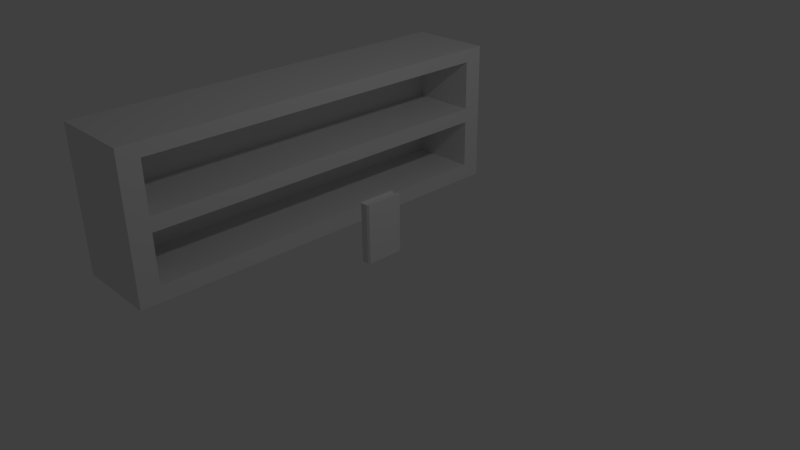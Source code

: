 # Source: small_book_shelf.blend  (saved by Blender 2.75.0; exported with 4.5.12 LTS)
import bpy
from mathutils import Matrix  # noqa: F401  (used for matrix-valued properties, if any)

bpy.ops.wm.read_factory_settings(use_empty=True)
scene = bpy.context.scene
scene.name = 'Scene'

# ---- collections
col_collection_1 = bpy.data.collections.new('Collection 1'); scene.collection.children.link(col_collection_1)

# ---- materials (node trees are filled in below, after node groups)
mat_material = bpy.data.materials.new('Material')
mat_material.alpha_threshold = 0.0
mat_material.use_transparent_shadow = False
mat_material.roughness = 0.5
mat_material.line_color = (0.0, 0.0, 0.0, 1.0)

# ---- material node trees

# ---- world
world_world = bpy.data.worlds.new('World'); scene.world = world_world
world_world.color = (0.05088, 0.05088, 0.05088)
world_world.use_sun_shadow = False
world_world.sun_shadow_jitter_overblur = 0.0
world_world.cycles.sampling_method = 'MANUAL'
world_world.cycles.sample_map_resolution = 256

# ---- cameras
cam_camera = bpy.data.cameras.new('Camera')
cam_camera.clip_end = 100.0
cam_camera.lens = 35.0
cam_camera.sensor_width = 32.0
cam_camera.sensor_height = 18.0
cam_camera.ortho_scale = 7.314
cam_camera.dof.focus_distance = 0.0
cam_camera.dof.aperture_fstop = 128.0

# ---- lights
light_lamp = bpy.data.lights.new('Lamp', 'POINT')
light_lamp.transmission_factor = 0.0
light_lamp.cutoff_distance = 30.0
light_lamp.energy = 100.0
light_lamp.shadow_buffer_clip_start = 1.001
light_lamp.shadow_soft_size = 0.1
light_lamp.shadow_maximum_resolution = 0.006
light_lamp.use_absolute_resolution = True
light_lamp.cycles.use_multiple_importance_sampling = False

# ---- meshes
me_cube = bpy.data.meshes.new('Cube')
me_cube.from_pydata([(-2.015, -2.852, -1.0), (-2.015, 2.852, -1.0), (-1.751, 2.852, 1.0), (-2.015, -2.852, 1.0), (-2.015, 2.852, 1.0), (-0.8187, -2.567, -1.0), (-0.8187, -2.852, -1.0), (-0.8187, 2.852, -1.0), (-0.8187, 2.852, 1.0), (-0.8187, -2.852, 1.0), (-0.8187, -2.567, 1.0), (-0.8187, 2.581, -1.0), (-0.8187, 2.581, 1.0), (-0.8187, -2.567, 0.8148), (-0.8187, 2.581, 0.8148), (-1.751, -2.567, 0.8148), (-1.751, 2.581, 0.8148), (-0.8187, -2.567, 1.002), (-0.8187, 2.581, 1.002), (-1.751, 2.581, -0.7764), (-1.751, -2.567, -0.7764), (-0.8187, -2.567, -0.7764), (-0.8187, 2.581, -0.7764), (-0.8187, -2.567, -0.09259), (-1.751, -2.567, -0.09259), (-1.751, 2.581, -0.09259), (-0.8187, 2.581, -0.09259), (-1.751, 2.581, 0.1147), (-1.751, -2.567, 0.1147), (-0.8187, -2.567, 0.1147), (-0.8187, 2.581, 0.1147), (-0.03581, -0.1157, -1.061), (-0.03581, 0.3755, -1.061), (0.05528, -0.1157, -0.2749), (0.05528, 0.3755, -0.2749), (0.05528, 0.3755, -1.061), (0.05528, -0.1157, -1.061), (-0.03581, -0.1157, -0.2749), (-0.03581, 0.3755, -0.2749), (-0.03762, 0.3875, -1.079), (-0.03762, -0.1489, -1.079), (-0.03762, -0.1489, -0.2568), (-0.03762, 0.3875, -0.2568), (0.05709, 0.3875, -1.079), (0.05709, -0.1489, -1.079), (0.05709, 0.3875, -0.2568), (0.05709, -0.1489, -0.2568), (-0.06532, 0.3875, -1.079), (-0.06532, -0.1277, -1.079), (-0.06532, -0.1277, -0.2568), (-0.06532, 0.3875, -0.2568), (0.08479, 0.3875, -1.079), (0.08479, -0.1277, -1.079), (0.08479, 0.3875, -0.2568), (0.08479, -0.1277, -0.2568)], [(2, 4), (2, 8), (15, 24), (16, 25)], [(3, 4, 1, 0), (7, 1, 4, 8), (19, 22, 14, 16), (20, 15, 13, 21), (8, 4, 3, 9), (5, 23, 13, 10, 9, 6), (7, 8, 12, 14, 26, 11), (3, 0, 6, 9), (16, 14, 13, 15), (14, 18, 17, 13), (7, 6, 0, 1), (19, 20, 21, 22), (21, 5, 11, 22), (25, 26, 23, 24), (27, 28, 29, 30), (23, 26, 30, 29), (25, 24, 28, 27), (26, 25, 27, 30), (24, 23, 29, 28), (20, 19, 16, 15), (32, 35, 36, 31), (34, 38, 37, 33), (37, 31, 36, 33), (34, 35, 32, 38), (31, 37, 41, 40), (36, 35, 43, 44), (42, 39, 47, 50), (44, 43, 51, 52), (37, 38, 42, 41), (34, 33, 46, 45), (38, 32, 39, 42), (32, 31, 40, 39), (33, 36, 44, 46), (35, 34, 45, 43), (50, 47, 48, 49), (51, 53, 54, 52), (39, 40, 48, 47), (46, 44, 52, 54), (43, 45, 53, 51), (40, 41, 49, 48), (41, 42, 50, 49), (45, 46, 54, 53), (44, 36, 31, 40), (41, 37, 33, 46), (44, 40, 41, 46)])
_uv = me_cube.uv_layers.new(name='UVMap')
_uv.uv.foreach_set('vector', [-1.389, -1.375, 0.7028, -1.375, 0.7028, -0.6417, -1.389, -0.6417, 0.7051, -0.3484, 1.144, -0.3484, 1.144, 0.385, 0.7051, 0.385, 1.087, 0.8283, 1.429, 0.8283, 1.429, 1.412, 1.087, 1.412, 0.5012, 0.8283, 1.085, 0.8283, 1.085, 1.17, 0.5012, 1.17, 0.7028, -0.05349, 0.7028, 0.385, -1.389, 0.385, -1.389, -0.05349, 1.249, -1.375, 1.25, -1.048, 1.251, -0.7215, 1.251, -0.6378, 1.146, -0.6378, 1.146, -1.375, 1.245, -0.6354, 1.245, 0.098, 1.146, 0.098, 1.146, 0.03009, 1.146, -0.3027, 1.146, -0.6354, 0.7051, -0.6417, 0.7051, -1.375, 1.144, -1.375, 1.144, -0.6417, 0.4988, 1.861, 0.4988, 2.203, -1.389, 2.203, -1.389, 1.861, 2.389, 1.517, 2.389, 1.585, 0.5012, 1.585, 0.5012, 1.517, 0.7028, 0.8259, -1.389, 0.8259, -1.389, 0.3874, 0.7028, 0.3874, 0.4988, 1.17, -1.389, 1.17, -1.389, 0.8283, 0.4988, 0.8283, -1.389, 2.287, -1.389, 2.205, 0.4988, 2.205, 0.4988, 2.287, 0.4988, 1.517, 0.4988, 1.858, -1.389, 1.858, -1.389, 1.517, 0.4988, 1.514, -1.389, 1.514, -1.389, 1.172, 0.4988, 1.172, -1.389, 2.289, 0.4988, 2.289, 0.4988, 2.365, -1.389, 2.365, 2.389, 2.365, 0.5012, 2.365, 0.5012, 2.289, 2.389, 2.289, 1.047, -0.3507, 0.7051, -0.3507, 0.7051, -0.4267, 1.047, -0.4267, 0.7051, -0.5051, 1.047, -0.5051, 1.047, -0.4291, 0.7051, -0.4291, -1.389, -0.6394, 0.4988, -0.6394, 0.4988, -0.05586, -1.389, -0.05586, 0.4821, 0.5, 0.5375, 0.5, 0.5375, 0.7965, 0.4821, 0.7965, 0.5375, 0.5, 0.593, 0.5, 0.593, 0.7965, 0.5375, 0.7965, 0.4266, 0.9779, 0.4266, 0.5, 0.4821, 0.5, 0.4821, 0.9779, 0.4266, 0.5, 0.4266, 0.9779, 0.3712, 0.9779, 0.3712, 0.5, 0.02014, 0.01106, 0.02014, 0.4889, 0.0, 0.5, 0.0, 0.0, 0.6326, 0.01106, 0.3337, 0.01106, 0.3264, 0.0, 0.6528, 0.0, 0.6696, 0.5, 0.6696, 1.0, 0.6528, 1.0, 0.6528, 0.5, 0.6865, 0.5, 0.6865, 0.8237, 0.6696, 0.8237, 0.6696, 0.5128, 0.02014, 0.4889, 0.3191, 0.4889, 0.3264, 0.5, 0.0, 0.5, 0.3337, 0.4889, 0.6326, 0.4889, 0.6528, 0.5, 0.3264, 0.5, 0.3191, 0.4889, 0.3191, 0.01106, 0.3264, 7.251e-08, 0.3264, 0.5, 0.3191, 0.01106, 0.02014, 0.01106, 0.0, 0.0, 0.3264, 7.251e-08, 0.6326, 0.4889, 0.6326, 0.01106, 0.6528, 0.0, 0.6528, 0.5, 0.3337, 0.01106, 0.3337, 0.4889, 0.3264, 0.5, 0.3264, 0.0, 5.442e-08, 1.0, 0.0, 0.5, 0.3135, 0.5, 0.3135, 1.0, 0.9663, 7.251e-08, 0.9663, 0.5, 0.6528, 0.5, 0.6528, 0.0, 0.7033, 0.5, 0.7033, 0.8237, 0.6865, 0.811, 0.6865, 0.5, 0.9831, 0.0, 0.9831, 0.5, 0.9663, 0.5, 0.9663, 0.0, 0.6359, 1.0, 0.6359, 0.5, 0.6528, 0.5, 0.6528, 1.0, 0.9831, 0.5, 0.9831, 0.0, 1.0, 0.0, 1.0, 0.5, 0.6191, 0.5, 0.6191, 0.8237, 0.6022, 0.8237, 0.6022, 0.5128, 0.6191, 0.8237, 0.6191, 0.5, 0.6359, 0.5128, 0.6359, 0.8237, 0.7247, 0.5576, 0.7033, 0.5565, 0.7033, 0.5011, 0.7247, 0.5, 0.7033, 0.5576, 0.7247, 0.5587, 0.7247, 0.6141, 0.7033, 0.6152, 0.3712, 1.0, 0.3135, 1.0, 0.3135, 0.5, 0.3712, 0.5])
me_cube.materials.append(mat_material)
me_cube.use_remesh_preserve_volume = False
me_cube.use_remesh_preserve_attributes = False
me_cube.use_mirror_vertex_groups = False
me_cube.update()

# ---- objects
ob_cube = bpy.data.objects.new('Cube', me_cube)
ob_lamp = bpy.data.objects.new('Lamp', light_lamp)
ob_camera = bpy.data.objects.new('Camera', cam_camera)

# ---- transforms, parenting, visibility, modifiers, constraints
ob_cube.location = (0.0, 0.0, 1.017)
ob_cube.lock_rotations_4d = False
ob_cube.empty_display_type = 'ARROWS'
ob_cube.lineart.crease_threshold = 0.0
ob_lamp.location = (4.076, 1.005, 5.904)
ob_lamp.rotation_euler = (0.6503, 0.05522, 1.866)
ob_lamp.lock_rotations_4d = False
ob_lamp.empty_display_type = 'ARROWS'
ob_lamp.color = (0.0, 0.0, 0.0, 0.0)
ob_lamp.lineart.crease_threshold = 0.0
ob_camera.location = (7.481, -6.508, 5.344)
ob_camera.rotation_euler = (1.109, 0.01082, 0.8149)
ob_camera.lock_rotations_4d = False
ob_camera.empty_display_type = 'ARROWS'
ob_camera.color = (0.0, 0.0, 0.0, 0.0)
ob_camera.display_type = 'WIRE'
ob_camera.lineart.crease_threshold = 0.0

# ---- collection membership
col_collection_1.objects.link(ob_cube)
col_collection_1.objects.link(ob_lamp)
col_collection_1.objects.link(ob_camera)

# ---- scene / render settings (as saved in the file)
scene.camera = ob_camera
scene.frame_start = 1; scene.frame_end = 250; scene.frame_set(1)
scene.render.engine = 'BLENDER_EEVEE_NEXT'
scene.render.resolution_percentage = 50
scene.render.dither_intensity = 0.0
scene.cycles.use_denoising = False
scene.cycles.samples = 10
scene.cycles.sampling_pattern = 'TABULATED_SOBOL'
scene.cycles.light_sampling_threshold = 0.0
scene.cycles.use_adaptive_sampling = False
scene.cycles.use_light_tree = False
scene.cycles.blur_glossy = 0.0
scene.cycles.pixel_filter_type = 'GAUSSIAN'
scene.cycles.sample_clamp_indirect = 0.0
scene.view_settings.view_transform = 'Standard'
bpy.context.view_layer.update()
